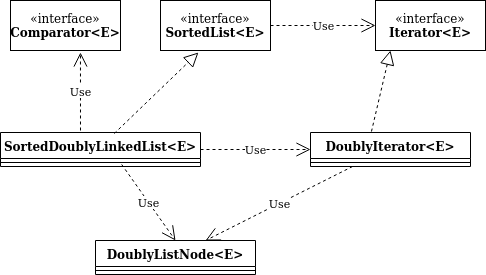

The diagram above was exported from draw.io. Its source (the exported page's mxGraphModel, read from the mxfile embedded in the PNG):
<mxGraphModel dx="795" dy="448" grid="1" gridSize="10" guides="1" tooltips="1" connect="1" arrows="1" fold="1" page="1" pageScale="1" pageWidth="850" pageHeight="1100" math="0" shadow="0">
  <root>
    <mxCell id="0" />
    <mxCell id="1" parent="0" />
    <mxCell id="ickVm0EuduTprl83uLGG-1" value="&lt;div&gt;«interface»&lt;b&gt;&lt;br&gt;&lt;/b&gt;&lt;/div&gt;&lt;div&gt;&lt;b&gt;SortedList&amp;lt;E&amp;gt;&lt;/b&gt;&lt;/div&gt;" style="html=1;whiteSpace=wrap;" parent="1" vertex="1">
      <mxGeometry x="210" y="80" width="110" height="50" as="geometry" />
    </mxCell>
    <mxCell id="Rwnm_eEdGHym8wxKlVLe-7" value="&lt;div&gt;«interface»&lt;/div&gt;&lt;div&gt;&lt;b&gt;Iterator&amp;lt;E&amp;gt;&lt;/b&gt;&lt;/div&gt;" style="html=1;whiteSpace=wrap;" parent="1" vertex="1">
      <mxGeometry x="425" y="80" width="110" height="50" as="geometry" />
    </mxCell>
    <mxCell id="5MgEMSWzZqmhD0hxRdVY-1" value="SortedDoublyLinkedList&amp;lt;E&amp;gt;" style="swimlane;fontStyle=1;align=center;verticalAlign=top;childLayout=stackLayout;horizontal=1;startSize=26;horizontalStack=0;resizeParent=1;resizeParentMax=0;resizeLast=0;collapsible=1;marginBottom=0;whiteSpace=wrap;html=1;" parent="1" vertex="1">
      <mxGeometry x="50" y="212" width="200" height="34" as="geometry" />
    </mxCell>
    <mxCell id="5MgEMSWzZqmhD0hxRdVY-3" value="" style="line;strokeWidth=1;fillColor=none;align=left;verticalAlign=middle;spacingTop=-1;spacingLeft=3;spacingRight=3;rotatable=0;labelPosition=right;points=[];portConstraint=eastwest;strokeColor=inherit;" parent="5MgEMSWzZqmhD0hxRdVY-1" vertex="1">
      <mxGeometry y="26" width="200" height="8" as="geometry" />
    </mxCell>
    <mxCell id="5MgEMSWzZqmhD0hxRdVY-5" value="" style="endArrow=block;dashed=1;endFill=0;endSize=12;html=1;rounded=0;exitX=0.569;exitY=0.029;exitDx=0;exitDy=0;exitPerimeter=0;entryX=0.345;entryY=1.04;entryDx=0;entryDy=0;entryPerimeter=0;" parent="1" source="5MgEMSWzZqmhD0hxRdVY-1" target="ickVm0EuduTprl83uLGG-1" edge="1">
      <mxGeometry width="160" relative="1" as="geometry">
        <mxPoint x="340" y="240" as="sourcePoint" />
        <mxPoint x="194.01999999999998" y="229" as="targetPoint" />
      </mxGeometry>
    </mxCell>
    <mxCell id="5MgEMSWzZqmhD0hxRdVY-6" value="DoublyListNode&amp;lt;E&amp;gt;" style="swimlane;fontStyle=1;align=center;verticalAlign=top;childLayout=stackLayout;horizontal=1;startSize=26;horizontalStack=0;resizeParent=1;resizeParentMax=0;resizeLast=0;collapsible=1;marginBottom=0;whiteSpace=wrap;html=1;" parent="1" vertex="1">
      <mxGeometry x="145" y="320" width="160" height="34" as="geometry" />
    </mxCell>
    <mxCell id="5MgEMSWzZqmhD0hxRdVY-8" value="" style="line;strokeWidth=1;fillColor=none;align=left;verticalAlign=middle;spacingTop=-1;spacingLeft=3;spacingRight=3;rotatable=0;labelPosition=right;points=[];portConstraint=eastwest;strokeColor=inherit;" parent="5MgEMSWzZqmhD0hxRdVY-6" vertex="1">
      <mxGeometry y="26" width="160" height="8" as="geometry" />
    </mxCell>
    <mxCell id="5MgEMSWzZqmhD0hxRdVY-10" value="DoublyIterator&amp;lt;E&amp;gt;" style="swimlane;fontStyle=1;align=center;verticalAlign=top;childLayout=stackLayout;horizontal=1;startSize=26;horizontalStack=0;resizeParent=1;resizeParentMax=0;resizeLast=0;collapsible=1;marginBottom=0;whiteSpace=wrap;html=1;" parent="1" vertex="1">
      <mxGeometry x="360" y="212" width="160" height="34" as="geometry" />
    </mxCell>
    <mxCell id="5MgEMSWzZqmhD0hxRdVY-12" value="" style="line;strokeWidth=1;fillColor=none;align=left;verticalAlign=middle;spacingTop=-1;spacingLeft=3;spacingRight=3;rotatable=0;labelPosition=right;points=[];portConstraint=eastwest;strokeColor=inherit;" parent="5MgEMSWzZqmhD0hxRdVY-10" vertex="1">
      <mxGeometry y="26" width="160" height="8" as="geometry" />
    </mxCell>
    <mxCell id="5MgEMSWzZqmhD0hxRdVY-18" value="" style="endArrow=block;dashed=1;endFill=0;endSize=12;html=1;rounded=0;entryX=0.136;entryY=1;entryDx=0;entryDy=0;entryPerimeter=0;exitX=0.381;exitY=-0.029;exitDx=0;exitDy=0;exitPerimeter=0;" parent="1" source="5MgEMSWzZqmhD0hxRdVY-10" target="Rwnm_eEdGHym8wxKlVLe-7" edge="1">
      <mxGeometry width="160" relative="1" as="geometry">
        <mxPoint x="400" y="240" as="sourcePoint" />
        <mxPoint x="500" y="240" as="targetPoint" />
      </mxGeometry>
    </mxCell>
    <mxCell id="5MgEMSWzZqmhD0hxRdVY-21" value="Use" style="endArrow=open;endSize=12;dashed=1;html=1;rounded=0;exitX=1;exitY=0.5;exitDx=0;exitDy=0;entryX=0;entryY=0.5;entryDx=0;entryDy=0;" parent="1" source="ickVm0EuduTprl83uLGG-1" target="Rwnm_eEdGHym8wxKlVLe-7" edge="1">
      <mxGeometry width="160" relative="1" as="geometry">
        <mxPoint x="340" y="240" as="sourcePoint" />
        <mxPoint x="500" y="240" as="targetPoint" />
      </mxGeometry>
    </mxCell>
    <mxCell id="5MgEMSWzZqmhD0hxRdVY-22" value="Use" style="endArrow=open;endSize=12;dashed=1;html=1;rounded=0;exitX=1;exitY=0.5;exitDx=0;exitDy=0;entryX=0;entryY=0.5;entryDx=0;entryDy=0;" parent="1" source="5MgEMSWzZqmhD0hxRdVY-1" target="5MgEMSWzZqmhD0hxRdVY-10" edge="1">
      <mxGeometry width="160" relative="1" as="geometry">
        <mxPoint x="340" y="240" as="sourcePoint" />
        <mxPoint x="340" y="270" as="targetPoint" />
      </mxGeometry>
    </mxCell>
    <mxCell id="5MgEMSWzZqmhD0hxRdVY-24" value="Use" style="endArrow=open;endSize=12;dashed=1;html=1;rounded=0;entryX=0.5;entryY=0;entryDx=0;entryDy=0;exitX=0.606;exitY=0.75;exitDx=0;exitDy=0;exitPerimeter=0;" parent="1" source="5MgEMSWzZqmhD0hxRdVY-3" target="5MgEMSWzZqmhD0hxRdVY-6" edge="1">
      <mxGeometry width="160" relative="1" as="geometry">
        <mxPoint x="160" y="320" as="sourcePoint" />
        <mxPoint x="500" y="240" as="targetPoint" />
      </mxGeometry>
    </mxCell>
    <mxCell id="5MgEMSWzZqmhD0hxRdVY-25" value="Use" style="endArrow=open;endSize=12;dashed=1;html=1;rounded=0;exitX=0.263;exitY=1;exitDx=0;exitDy=0;exitPerimeter=0;entryX=0.688;entryY=0;entryDx=0;entryDy=0;entryPerimeter=0;" parent="1" source="5MgEMSWzZqmhD0hxRdVY-12" target="5MgEMSWzZqmhD0hxRdVY-6" edge="1">
      <mxGeometry width="160" relative="1" as="geometry">
        <mxPoint x="340" y="240" as="sourcePoint" />
        <mxPoint x="500" y="240" as="targetPoint" />
      </mxGeometry>
    </mxCell>
    <mxCell id="ds7cYDEkxM2Y1DpY9gf1-1" value="&lt;div&gt;«interface»&lt;/div&gt;&lt;div&gt;&lt;b&gt;Comparator&amp;lt;E&amp;gt;&lt;/b&gt;&lt;/div&gt;" style="html=1;whiteSpace=wrap;" vertex="1" parent="1">
      <mxGeometry x="60" y="80" width="110" height="50" as="geometry" />
    </mxCell>
    <mxCell id="ds7cYDEkxM2Y1DpY9gf1-2" value="Use" style="endArrow=open;endSize=12;dashed=1;html=1;rounded=0;exitX=0.4;exitY=-0.059;exitDx=0;exitDy=0;exitPerimeter=0;entryX=0.636;entryY=1.04;entryDx=0;entryDy=0;entryPerimeter=0;" edge="1" parent="1" source="5MgEMSWzZqmhD0hxRdVY-1" target="ds7cYDEkxM2Y1DpY9gf1-1">
      <mxGeometry width="160" relative="1" as="geometry">
        <mxPoint x="340" y="240" as="sourcePoint" />
        <mxPoint x="500" y="240" as="targetPoint" />
      </mxGeometry>
    </mxCell>
  </root>
</mxGraphModel>